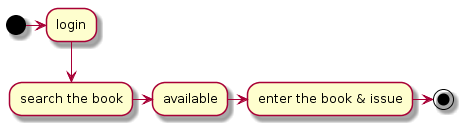

The diagram above was rendered by PlantUML. Its source (embedded in the PNG):
@startuml
(*) -r-> "login"
-->"search the book"
-r->"available"
-r->"enter the book & issue"
-r-> (*)
@enduml